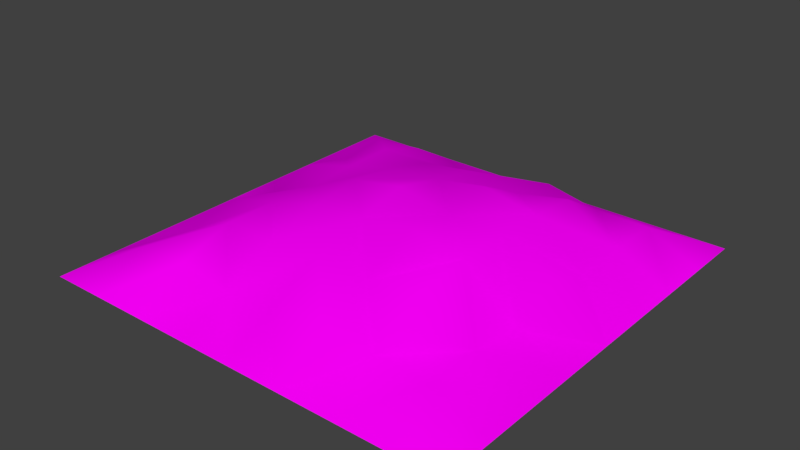 # Source: monte_areiabarro.blend  (saved by Blender 2.79.0; exported with 4.5.12 LTS)
import bpy
from mathutils import Matrix  # noqa: F401  (used for matrix-valued properties, if any)

bpy.ops.wm.read_factory_settings(use_empty=True)
scene = bpy.context.scene
scene.name = 'Scene'

# ---- collections
col_collection_1 = bpy.data.collections.new('Collection 1'); scene.collection.children.link(col_collection_1)

# ---- images (referenced by path relative to the original .blend; pixels are not part of the script)
import os
ASSET_DIR = os.environ.get("B2B_ASSET_DIR", "")  # directory of the original .blend (textures are referenced by path, not embedded)
HERE = os.path.dirname(os.path.abspath(__file__))  # packed textures are extracted next to this script under _unpacked/

def load_image(name, relpath, width, height, colorspace="sRGB"):
    """Load a texture the original file referenced (path relative to the .blend, or extracted next to this script)."""
    p = next((c for c in (os.path.join(HERE, relpath), os.path.join(ASSET_DIR, relpath)) if relpath and os.path.exists(c)), "")
    if p:
        img = bpy.data.images.load(p, check_existing=True)
        img.name = name
    else:  # same state as the original file: an image datablock whose file is absent (Cycles renders it pink)
        img = bpy.data.images.new(name, width, height)
        img.source = "FILE"
        img.filepath = "//" + (relpath or name)
    img.colorspace_settings.name = colorspace
    return img
img_monte_areiabarro_defaultmaterial_albedotransparency_png = load_image('monte areiabarro_DefaultMaterial_AlbedoTransparency.png', 'Texturas/MonteDeAreia.png', 1024, 1024, 'sRGB')

# ---- materials (node trees are filled in below, after node groups)
mat_material = bpy.data.materials.new('Material')
mat_material.alpha_threshold = 0.0
mat_material.roughness = 0.5

# ---- material node trees
mat_material.use_nodes = True; mat_material.node_tree.nodes.clear()
_N = mat_material.node_tree.nodes; _L = mat_material.node_tree.links
n0 = _N.new('ShaderNodeOutputMaterial'); n0.name = 'Material Output'; n0.location = (300, 300)
n1 = _N.new('ShaderNodeBsdfDiffuse'); n1.name = 'Diffuse BSDF'; n1.location = (10, 300)
n2 = _N.new('ShaderNodeTexImage'); n2.name = 'Image Texture'; n2.location = (-190, 355)
n2.width = 140
n2.image = img_monte_areiabarro_defaultmaterial_albedotransparency_png
n3 = _N.new('ShaderNodeMapping'); n3.name = 'Mapping'; n3.location = (-490, 384)
n4 = _N.new('ShaderNodeTexCoord'); n4.name = 'Texture Coordinate'; n4.location = (-690, 367)
_L.new(n1.outputs[0], n0.inputs[0])
_L.new(n2.outputs[0], n1.inputs[0])
_L.new(n3.outputs[0], n2.inputs[0])
_L.new(n4.outputs[2], n3.inputs[0])
n0.is_active_output = True

# ---- world
world_world = bpy.data.worlds.new('World'); scene.world = world_world
world_world.color = (0.05088, 0.05088, 0.05088)
world_world.use_sun_shadow = False
world_world.sun_shadow_jitter_overblur = 0.0
world_world.cycles.sampling_method = 'MANUAL'

# ---- meshes
me_plane = bpy.data.meshes.new('Plane')
me_plane.from_pydata([(-1.0, -0.9908, 0.0), (1.0, -0.9908, 0.0), (-1.0, 0.0, 0.0), (0.0, -0.9908, 0.0), (1.0, 0.0, 0.0), (0.0, 0.0, 0.3533), (-1.0, -0.4908, 0.0), (0.5, -0.9908, 0.0), (-0.5, -0.9908, 0.0), (1.0, -0.4908, 0.0), (0.0, -0.4908, 0.2523), (-0.5, 0.0, 0.2035), (0.5, 0.0, 0.3043), (0.5, -0.4908, 0.2685), (-0.5, -0.4908, 0.2178), (-1.0, -0.7408, 0.0), (0.75, -0.9908, 0.0), (-0.25, -0.9908, 0.0), (1.0, -0.2408, 0.0), (0.0, -0.2408, 0.3012), (-0.75, 0.0, 0.08585), (0.25, 0.0, 0.3047), (-1.0, -0.2408, 0.0), (0.25, -0.9908, 0.0), (-0.75, -0.9908, 0.0), (1.0, -0.7408, 0.0), (0.0, -0.7408, 0.1234), (-0.25, 0.0, 0.3094), (0.75, 0.0, 0.1912), (0.5, -0.2408, 0.2905), (0.5, -0.7408, 0.1234), (0.25, -0.4908, 0.2178), (0.75, -0.4908, 0.1234), (-0.5, -0.2408, 0.2178), (-0.5, -0.7408, 0.1411), (-0.75, -0.4908, 0.09679), (-0.25, -0.4908, 0.2178), (-0.25, -0.7408, 0.09574), (-0.75, -0.7408, 0.1234), (-0.75, -0.2408, 0.1552), (0.75, -0.7408, 0.121), (0.25, -0.7408, 0.1744), (0.25, -0.2408, 0.3429), (0.75, -0.2408, 0.0937), (-0.25, -0.2408, 0.2809)], [], [(19, 5, 27), (43, 18, 4), (29, 12, 21), (30, 13, 31), (40, 25, 9, 32), (39, 33, 11), (38, 34, 14), (37, 26, 10), (37, 36, 14), (8, 17, 37), (3, 26, 37), (15, 38, 35), (0, 24, 38), (24, 8, 34), (22, 39, 20), (6, 35, 39), (35, 14, 33), (30, 40, 32), (7, 16, 40, 30), (1, 25, 40), (41, 31, 10), (23, 41, 26), (23, 7, 30), (19, 42, 21), (31, 42, 19), (31, 13, 29), (43, 28, 12), (32, 43, 29), (32, 9, 18, 43), (44, 27, 11), (36, 44, 33), (36, 10, 19), (15, 0, 38), (16, 1, 40), (35, 38, 14), (26, 41, 10), (41, 30, 31), (42, 31, 29), (10, 31, 19), (44, 36, 19), (36, 37, 10), (34, 37, 14), (39, 35, 33), (33, 44, 11), (44, 19, 27), (5, 19, 21), (42, 29, 21), (29, 43, 12), (28, 43, 4), (13, 32, 29), (13, 30, 32), (17, 3, 37), (3, 23, 26), (41, 23, 30), (22, 6, 39), (20, 39, 11), (6, 15, 35), (2, 22, 20), (38, 24, 34), (34, 8, 37), (14, 36, 33)])
me_plane.polygons.foreach_set('use_smooth', [True] * 61)
_uv = me_plane.uv_layers.new(name='UVMap')
_uv.uv.foreach_set('vector', [0.2334, 0.5031, 0.0, 0.5028, 0.01258, 0.3777, 0.2927, 0.8735, 0.3195, 0.9966, 0.1011, 0.9956, 0.2365, 0.7519, 0.01402, 0.751, 0.01391, 0.6266, 0.7379, 0.7517, 0.4696, 0.7527, 0.4841, 0.6275, 0.7386, 0.8762, 0.7732, 0.9989, 0.5464, 0.9978, 0.5111, 0.8751, 0.2751, 0.1277, 0.2572, 0.2531, 0.04285, 0.2518, 0.7379, 0.1295, 0.7328, 0.2542, 0.4841, 0.2542, 0.7458, 0.378, 0.7379, 0.5029, 0.4742, 0.5036, 0.7458, 0.378, 0.4841, 0.3786, 0.4841, 0.2542, 1.0, 0.2533, 1.0, 0.3778, 0.7458, 0.378, 1.0, 0.5022, 0.7379, 0.5029, 0.7458, 0.378, 0.7732, 0.003321, 0.7379, 0.1295, 0.5187, 0.128, 1.0, 0.004442, 1.0, 0.1289, 0.7379, 0.1295, 1.0, 0.1289, 1.0, 0.2533, 0.7328, 0.2542, 0.3195, 0.001079, 0.2751, 0.1277, 0.0765, 0.1257, 0.5464, 0.0022, 0.5187, 0.128, 0.2751, 0.1277, 0.5187, 0.128, 0.4841, 0.2542, 0.2572, 0.2531, 0.7379, 0.7517, 0.7386, 0.8762, 0.5111, 0.8751, 1.0, 0.7511, 1.0, 0.8756, 0.7386, 0.8762, 0.7379, 0.7517, 1.0, 1.0, 0.7732, 0.9989, 0.7386, 0.8762, 0.7233, 0.628, 0.4841, 0.6275, 0.4742, 0.5036, 1.0, 0.6267, 0.7233, 0.628, 0.7379, 0.5029, 1.0, 0.6267, 1.0, 0.7511, 0.7379, 0.7517, 0.2334, 0.5031, 0.2215, 0.6282, 0.01391, 0.6266, 0.4841, 0.6275, 0.2215, 0.6282, 0.2334, 0.5031, 0.4841, 0.6275, 0.4696, 0.7527, 0.2365, 0.7519, 0.2927, 0.8735, 0.04637, 0.8738, 0.01402, 0.751, 0.5111, 0.8751, 0.2927, 0.8735, 0.2365, 0.7519, 0.5111, 0.8751, 0.5464, 0.9978, 0.3195, 0.9966, 0.2927, 0.8735, 0.2392, 0.3784, 0.01258, 0.3777, 0.04285, 0.2518, 0.4841, 0.3786, 0.2392, 0.3784, 0.2572, 0.2531, 0.4841, 0.3786, 0.4742, 0.5036, 0.2334, 0.5031, 0.7732, 0.003321, 1.0, 0.004442, 0.7379, 0.1295, 1.0, 0.8756, 1.0, 1.0, 0.7386, 0.8762, 0.5187, 0.128, 0.7379, 0.1295, 0.4841, 0.2542, 0.7379, 0.5029, 0.7233, 0.628, 0.4742, 0.5036, 0.7233, 0.628, 0.7379, 0.7517, 0.4841, 0.6275, 0.2215, 0.6282, 0.4841, 0.6275, 0.2365, 0.7519, 0.4742, 0.5036, 0.4841, 0.6275, 0.2334, 0.5031, 0.2392, 0.3784, 0.4841, 0.3786, 0.2334, 0.5031, 0.4841, 0.3786, 0.7458, 0.378, 0.4742, 0.5036, 0.7328, 0.2542, 0.7458, 0.378, 0.4841, 0.2542, 0.2751, 0.1277, 0.5187, 0.128, 0.2572, 0.2531, 0.2572, 0.2531, 0.2392, 0.3784, 0.04285, 0.2518, 0.2392, 0.3784, 0.2334, 0.5031, 0.01258, 0.3777, 0.0, 0.5028, 0.2334, 0.5031, 0.01391, 0.6266, 0.2215, 0.6282, 0.2365, 0.7519, 0.01391, 0.6266, 0.2365, 0.7519, 0.2927, 0.8735, 0.01402, 0.751, 0.04637, 0.8738, 0.2927, 0.8735, 0.1011, 0.9956, 0.4696, 0.7527, 0.5111, 0.8751, 0.2365, 0.7519, 0.4696, 0.7527, 0.7379, 0.7517, 0.5111, 0.8751, 1.0, 0.3778, 1.0, 0.5022, 0.7458, 0.378, 1.0, 0.5022, 1.0, 0.6267, 0.7379, 0.5029, 0.7233, 0.628, 1.0, 0.6267, 0.7379, 0.7517, 0.3195, 0.001079, 0.5464, 0.0022, 0.2751, 0.1277, 0.0765, 0.1257, 0.2751, 0.1277, 0.04285, 0.2518, 0.5464, 0.0022, 0.7732, 0.003321, 0.5187, 0.128, 0.1011, 0.0, 0.3195, 0.001079, 0.0765, 0.1257, 0.7379, 0.1295, 1.0, 0.1289, 0.7328, 0.2542, 0.7328, 0.2542, 1.0, 0.2533, 0.7458, 0.378, 0.4841, 0.2542, 0.4841, 0.3786, 0.2572, 0.2531])
_uv.active_render = True
_uv = me_plane.uv_layers.new(name='UVMap.001')
_uv.uv.foreach_set('vector', [0.6687, 0.1657, 0.8323, 0.1657, 0.8323, 0.002002, 0.499, 0.1687, 0.499, 0.3323, 0.3353, 0.3323, 0.6687, 0.3323, 0.8323, 0.3323, 0.8323, 0.1687, 0.1657, 0.3353, 0.1657, 0.499, 0.002002, 0.499, 0.1657, 0.001001, 0.001001, 0.001001, 0.001001, 0.1657, 0.1657, 0.1657, 0.3323, 0.6687, 0.3323, 0.8323, 0.1687, 0.8323, 0.502, 0.3323, 0.6657, 0.3323, 0.6657, 0.1687, 0.6687, 0.499, 0.8323, 0.499, 0.8323, 0.3353, 0.999, 0.1687, 0.999, 0.3323, 0.8353, 0.3323, 0.1687, 0.499, 0.3323, 0.499, 0.3323, 0.3353, 0.6657, 0.8353, 0.6657, 0.999, 0.502, 0.999, 0.999, 0.3353, 0.999, 0.499, 0.8353, 0.499, 0.3353, 0.1657, 0.499, 0.1657, 0.499, 0.002002, 0.6647, 0.8343, 0.501, 0.8343, 0.501, 0.998, 0.499, 0.502, 0.499, 0.6657, 0.3353, 0.6657, 0.499, 0.8353, 0.499, 0.999, 0.3353, 0.999, 0.8343, 0.498, 0.8343, 0.3343, 0.998, 0.3343, 0.3323, 0.1687, 0.3323, 0.3323, 0.1687, 0.3323, 0.1657, 0.1677, 0.001001, 0.1677, 0.001001, 0.3323, 0.1657, 0.3323, 0.002002, 0.999, 0.1657, 0.999, 0.1657, 0.8353, 0.6657, 0.6687, 0.6657, 0.8323, 0.502, 0.8323, 0.6657, 0.002002, 0.6657, 0.1657, 0.502, 0.1657, 0.1687, 0.6657, 0.3323, 0.6657, 0.3323, 0.502, 0.1657, 0.6687, 0.1657, 0.8323, 0.002002, 0.8323, 0.8323, 0.6687, 0.8323, 0.8323, 0.6687, 0.8323, 0.999, 0.002002, 0.999, 0.1657, 0.8353, 0.1657, 0.498, 0.8343, 0.3343, 0.8343, 0.3343, 0.998, 0.502, 0.6657, 0.6657, 0.6657, 0.6657, 0.502, 0.3323, 0.001001, 0.1677, 0.001001, 0.1677, 0.1657, 0.3323, 0.1657, 0.1687, 0.999, 0.3323, 0.999, 0.3323, 0.8353, 0.1677, 0.998, 0.1677, 0.8343, 0.3313, 0.8343, 0.6687, 0.6657, 0.8323, 0.6657, 0.8323, 0.502, 0.8343, 0.1677, 0.998, 0.1677, 0.8343, 0.3313, 0.001001, 0.8343, 0.1647, 0.8343, 0.001001, 0.998, 0.499, 0.499, 0.3353, 0.499, 0.499, 0.3353, 0.6657, 0.499, 0.502, 0.499, 0.6657, 0.3353, 0.8343, 0.001001, 0.8343, 0.1647, 0.998, 0.001001, 0.6677, 0.6677, 0.6677, 0.8313, 0.8313, 0.6677, 0.501, 0.6677, 0.6647, 0.6677, 0.501, 0.8313, 0.6677, 0.501, 0.6677, 0.6647, 0.8313, 0.501, 0.6677, 0.3343, 0.6677, 0.498, 0.8313, 0.3343, 0.499, 0.8323, 0.3353, 0.8323, 0.499, 0.6687, 0.3343, 0.6677, 0.498, 0.6677, 0.3343, 0.8313, 0.1677, 0.6677, 0.1677, 0.8313, 0.3313, 0.6677, 0.6677, 0.1677, 0.6677, 0.3313, 0.8313, 0.1677, 0.6677, 0.001001, 0.8313, 0.001001, 0.6677, 0.1647, 0.001001, 0.6677, 0.001001, 0.8313, 0.1647, 0.6677, 0.501, 0.501, 0.501, 0.6647, 0.6647, 0.501, 0.501, 0.3343, 0.6647, 0.3343, 0.501, 0.498, 0.1657, 0.6657, 0.1657, 0.502, 0.002002, 0.6657, 0.3343, 0.501, 0.3343, 0.6647, 0.498, 0.501, 0.501, 0.1677, 0.6647, 0.1677, 0.501, 0.3313, 0.1677, 0.501, 0.3313, 0.501, 0.1677, 0.6647, 0.501, 0.001001, 0.501, 0.1647, 0.6647, 0.001001, 0.001001, 0.501, 0.1647, 0.501, 0.001001, 0.6647, 0.3343, 0.3343, 0.498, 0.3343, 0.3343, 0.498, 0.1677, 0.3343, 0.3313, 0.3343, 0.1677, 0.498, 0.3343, 0.1677, 0.498, 0.1677, 0.3343, 0.3313, 0.3343, 0.001001, 0.3343, 0.1647, 0.498, 0.001001, 0.001001, 0.3343, 0.001001, 0.498, 0.1647, 0.3343, 0.1677, 0.1677, 0.3313, 0.1677, 0.1677, 0.3313])
me_plane.materials.append(mat_material)
me_plane.use_remesh_preserve_volume = False
me_plane.use_remesh_preserve_attributes = False
me_plane.use_mirror_vertex_groups = False
me_plane.update()

# ---- objects
ob_plane = bpy.data.objects.new('Plane', me_plane)

# ---- transforms, parenting, visibility, modifiers, constraints
ob_plane.location = (0.0, 0.0, 0.0)
ob_plane.lineart.crease_threshold = 0.0
_m = ob_plane.modifiers.new('Mirror', 'MIRROR')
_m.use_axis = (False, True, False)
_m.use_clip = True

# ---- collection membership
col_collection_1.objects.link(ob_plane)

# ---- scene / render settings (as saved in the file)
scene.frame_start = 1; scene.frame_end = 250; scene.frame_set(177)
scene.render.engine = 'CYCLES'
scene.render.resolution_percentage = 50
scene.render.dither_intensity = 0.0
scene.cycles.use_denoising = False
scene.cycles.samples = 128
scene.cycles.sampling_pattern = 'TABULATED_SOBOL'
scene.cycles.use_adaptive_sampling = False
scene.cycles.use_light_tree = False
scene.cycles.blur_glossy = 0.0
scene.cycles.sample_clamp_indirect = 0.0
scene.view_settings.view_transform = 'Standard'
bpy.context.view_layer.update()

# ---- added for rendering (the .blend has no active camera and no usable light): camera, sun
cam_auto = bpy.data.cameras.new('AutoCamera')
cam_auto.lens = 50.0
cam_auto.sensor_width = 36.0
cam_auto.clip_end = 1000.0
ob_auto_camera = bpy.data.objects.new('AutoCamera', cam_auto)
scene.collection.objects.link(ob_auto_camera)
ob_auto_camera.location = (2.62535, -3.15042, 2.27696)
ob_auto_camera.rotation_euler = (1.09748, -7.21219e-08, 0.694738)
scene.camera = ob_auto_camera
light_auto_sun = bpy.data.lights.new('AutoSun', 'SUN')
light_auto_sun.energy = 3.0
light_auto_sun.angle = 0.0523599
ob_auto_sun = bpy.data.objects.new('AutoSun', light_auto_sun)
scene.collection.objects.link(ob_auto_sun)
ob_auto_sun.rotation_euler = (0.872665, 0.174533, 0.523599)
bpy.context.view_layer.update()
